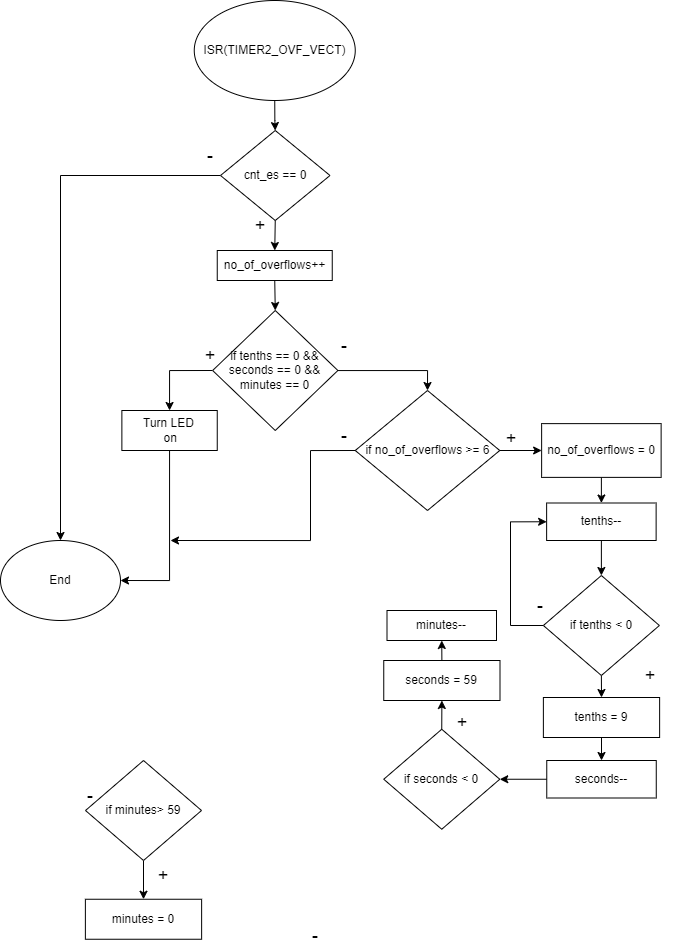

The diagram above was exported from draw.io. Its source (the exported page's mxGraphModel, read from the mxfile embedded in the PNG):
<mxGraphModel dx="824" dy="913" grid="1" gridSize="10" guides="1" tooltips="1" connect="1" arrows="1" fold="1" page="1" pageScale="1" pageWidth="827" pageHeight="1169" math="0" shadow="0">
  <root>
    <mxCell id="0" />
    <mxCell id="1" parent="0" />
    <mxCell id="FD_cE9U2zUKcalEn1_fh-1" value="" style="edgeStyle=orthogonalEdgeStyle;rounded=0;orthogonalLoop=1;jettySize=auto;html=1;" edge="1" parent="1" source="FD_cE9U2zUKcalEn1_fh-2" target="FD_cE9U2zUKcalEn1_fh-5">
      <mxGeometry relative="1" as="geometry" />
    </mxCell>
    <mxCell id="FD_cE9U2zUKcalEn1_fh-2" value="ISR(TIMER2_OVF_VECT)" style="ellipse;whiteSpace=wrap;html=1;" vertex="1" parent="1">
      <mxGeometry x="263.75" y="30" width="161" height="100" as="geometry" />
    </mxCell>
    <mxCell id="FD_cE9U2zUKcalEn1_fh-4" style="edgeStyle=orthogonalEdgeStyle;rounded=0;orthogonalLoop=1;jettySize=auto;html=1;exitX=0;exitY=0.5;exitDx=0;exitDy=0;" edge="1" parent="1" source="FD_cE9U2zUKcalEn1_fh-5" target="FD_cE9U2zUKcalEn1_fh-11">
      <mxGeometry relative="1" as="geometry" />
    </mxCell>
    <mxCell id="FD_cE9U2zUKcalEn1_fh-47" style="edgeStyle=orthogonalEdgeStyle;rounded=0;orthogonalLoop=1;jettySize=auto;html=1;exitX=0.5;exitY=1;exitDx=0;exitDy=0;entryX=0.5;entryY=0;entryDx=0;entryDy=0;" edge="1" parent="1" source="FD_cE9U2zUKcalEn1_fh-5" target="FD_cE9U2zUKcalEn1_fh-7">
      <mxGeometry relative="1" as="geometry" />
    </mxCell>
    <mxCell id="FD_cE9U2zUKcalEn1_fh-5" value="cnt_es == 0" style="rhombus;whiteSpace=wrap;html=1;" vertex="1" parent="1">
      <mxGeometry x="290" y="160" width="109.5" height="90" as="geometry" />
    </mxCell>
    <mxCell id="FD_cE9U2zUKcalEn1_fh-49" style="edgeStyle=orthogonalEdgeStyle;rounded=0;orthogonalLoop=1;jettySize=auto;html=1;exitX=0.5;exitY=1;exitDx=0;exitDy=0;entryX=0.5;entryY=0;entryDx=0;entryDy=0;" edge="1" parent="1" source="FD_cE9U2zUKcalEn1_fh-7" target="FD_cE9U2zUKcalEn1_fh-50">
      <mxGeometry relative="1" as="geometry">
        <mxPoint x="344.47058823529414" y="335" as="targetPoint" />
      </mxGeometry>
    </mxCell>
    <mxCell id="FD_cE9U2zUKcalEn1_fh-7" value="no_of_overflows++" style="whiteSpace=wrap;html=1;" vertex="1" parent="1">
      <mxGeometry x="286.75" y="280" width="115" height="30" as="geometry" />
    </mxCell>
    <mxCell id="FD_cE9U2zUKcalEn1_fh-60" style="edgeStyle=orthogonalEdgeStyle;rounded=0;orthogonalLoop=1;jettySize=auto;html=1;exitX=0;exitY=0.5;exitDx=0;exitDy=0;" edge="1" parent="1" source="FD_cE9U2zUKcalEn1_fh-10">
      <mxGeometry relative="1" as="geometry">
        <mxPoint x="240" y="570" as="targetPoint" />
        <Array as="points">
          <mxPoint x="380" y="480" />
          <mxPoint x="380" y="570" />
        </Array>
      </mxGeometry>
    </mxCell>
    <mxCell id="FD_cE9U2zUKcalEn1_fh-62" style="edgeStyle=orthogonalEdgeStyle;rounded=0;orthogonalLoop=1;jettySize=auto;html=1;exitX=1;exitY=0.5;exitDx=0;exitDy=0;entryX=0;entryY=0.5;entryDx=0;entryDy=0;" edge="1" parent="1" source="FD_cE9U2zUKcalEn1_fh-10" target="FD_cE9U2zUKcalEn1_fh-17">
      <mxGeometry relative="1" as="geometry">
        <mxPoint x="610.2352941176471" y="539.9877875025443" as="targetPoint" />
      </mxGeometry>
    </mxCell>
    <mxCell id="FD_cE9U2zUKcalEn1_fh-10" value="if no_of_overflows &amp;gt;= 6" style="rhombus;whiteSpace=wrap;html=1;" vertex="1" parent="1">
      <mxGeometry x="424.75" y="420" width="144.5" height="120" as="geometry" />
    </mxCell>
    <mxCell id="FD_cE9U2zUKcalEn1_fh-11" value="End" style="ellipse;whiteSpace=wrap;html=1;" vertex="1" parent="1">
      <mxGeometry x="70" y="570" width="120" height="80" as="geometry" />
    </mxCell>
    <mxCell id="FD_cE9U2zUKcalEn1_fh-12" value="&lt;font style=&quot;font-size: 18px;&quot;&gt;-&lt;/font&gt;" style="text;html=1;strokeColor=none;fillColor=none;align=center;verticalAlign=middle;whiteSpace=wrap;rounded=0;" vertex="1" parent="1">
      <mxGeometry x="250" y="170" width="60" height="30" as="geometry" />
    </mxCell>
    <mxCell id="FD_cE9U2zUKcalEn1_fh-13" value="&lt;font style=&quot;font-size: 18px;&quot;&gt;-&lt;/font&gt;" style="text;html=1;strokeColor=none;fillColor=none;align=center;verticalAlign=middle;whiteSpace=wrap;rounded=0;" vertex="1" parent="1">
      <mxGeometry x="384" y="450" width="60" height="30" as="geometry" />
    </mxCell>
    <mxCell id="FD_cE9U2zUKcalEn1_fh-14" value="&lt;font style=&quot;font-size: 18px;&quot;&gt;+&lt;/font&gt;" style="text;html=1;strokeColor=none;fillColor=none;align=center;verticalAlign=middle;whiteSpace=wrap;rounded=0;" vertex="1" parent="1">
      <mxGeometry x="300" y="240" width="60" height="30" as="geometry" />
    </mxCell>
    <mxCell id="FD_cE9U2zUKcalEn1_fh-15" value="&lt;font style=&quot;font-size: 18px;&quot;&gt;+&lt;/font&gt;" style="text;html=1;strokeColor=none;fillColor=none;align=center;verticalAlign=middle;whiteSpace=wrap;rounded=0;" vertex="1" parent="1">
      <mxGeometry x="551.13" y="453.13" width="60" height="30" as="geometry" />
    </mxCell>
    <mxCell id="FD_cE9U2zUKcalEn1_fh-63" style="edgeStyle=orthogonalEdgeStyle;rounded=0;orthogonalLoop=1;jettySize=auto;html=1;exitX=0.5;exitY=1;exitDx=0;exitDy=0;entryX=0.5;entryY=0;entryDx=0;entryDy=0;" edge="1" parent="1" source="FD_cE9U2zUKcalEn1_fh-17" target="FD_cE9U2zUKcalEn1_fh-19">
      <mxGeometry relative="1" as="geometry" />
    </mxCell>
    <mxCell id="FD_cE9U2zUKcalEn1_fh-17" value="no_of_overflows = 0" style="whiteSpace=wrap;html=1;" vertex="1" parent="1">
      <mxGeometry x="611.13" y="453.13" width="119.5" height="53.75" as="geometry" />
    </mxCell>
    <mxCell id="FD_cE9U2zUKcalEn1_fh-64" style="edgeStyle=orthogonalEdgeStyle;rounded=0;orthogonalLoop=1;jettySize=auto;html=1;exitX=0.5;exitY=1;exitDx=0;exitDy=0;entryX=0.5;entryY=0;entryDx=0;entryDy=0;" edge="1" parent="1" source="FD_cE9U2zUKcalEn1_fh-19" target="FD_cE9U2zUKcalEn1_fh-22">
      <mxGeometry relative="1" as="geometry" />
    </mxCell>
    <mxCell id="FD_cE9U2zUKcalEn1_fh-19" value="tenths--" style="whiteSpace=wrap;html=1;" vertex="1" parent="1">
      <mxGeometry x="616.13" y="532.5" width="109.5" height="37.5" as="geometry" />
    </mxCell>
    <mxCell id="FD_cE9U2zUKcalEn1_fh-65" style="edgeStyle=orthogonalEdgeStyle;rounded=0;orthogonalLoop=1;jettySize=auto;html=1;exitX=0.5;exitY=1;exitDx=0;exitDy=0;entryX=0.5;entryY=0;entryDx=0;entryDy=0;" edge="1" parent="1" source="FD_cE9U2zUKcalEn1_fh-22" target="FD_cE9U2zUKcalEn1_fh-25">
      <mxGeometry relative="1" as="geometry" />
    </mxCell>
    <mxCell id="FD_cE9U2zUKcalEn1_fh-67" style="edgeStyle=orthogonalEdgeStyle;rounded=0;orthogonalLoop=1;jettySize=auto;html=1;exitX=0;exitY=0.5;exitDx=0;exitDy=0;entryX=0;entryY=0.5;entryDx=0;entryDy=0;" edge="1" parent="1" source="FD_cE9U2zUKcalEn1_fh-22" target="FD_cE9U2zUKcalEn1_fh-19">
      <mxGeometry relative="1" as="geometry">
        <Array as="points">
          <mxPoint x="580" y="655" />
          <mxPoint x="580" y="551" />
        </Array>
      </mxGeometry>
    </mxCell>
    <mxCell id="FD_cE9U2zUKcalEn1_fh-22" value="if tenths &amp;lt; 0" style="rhombus;whiteSpace=wrap;html=1;rounded=0;" vertex="1" parent="1">
      <mxGeometry x="612.88" y="605" width="116" height="100" as="geometry" />
    </mxCell>
    <mxCell id="FD_cE9U2zUKcalEn1_fh-23" value="&lt;font style=&quot;font-size: 18px;&quot;&gt;-&lt;/font&gt;" style="text;html=1;strokeColor=none;fillColor=none;align=center;verticalAlign=middle;whiteSpace=wrap;rounded=0;" vertex="1" parent="1">
      <mxGeometry x="580" y="620" width="60" height="30" as="geometry" />
    </mxCell>
    <mxCell id="FD_cE9U2zUKcalEn1_fh-66" style="edgeStyle=orthogonalEdgeStyle;rounded=0;orthogonalLoop=1;jettySize=auto;html=1;exitX=0.5;exitY=1;exitDx=0;exitDy=0;entryX=0.5;entryY=0;entryDx=0;entryDy=0;" edge="1" parent="1" source="FD_cE9U2zUKcalEn1_fh-25" target="FD_cE9U2zUKcalEn1_fh-27">
      <mxGeometry relative="1" as="geometry" />
    </mxCell>
    <mxCell id="FD_cE9U2zUKcalEn1_fh-25" value="tenths = 9" style="whiteSpace=wrap;html=1;rounded=0;" vertex="1" parent="1">
      <mxGeometry x="612.88" y="727" width="116.25" height="40" as="geometry" />
    </mxCell>
    <mxCell id="FD_cE9U2zUKcalEn1_fh-68" style="edgeStyle=orthogonalEdgeStyle;rounded=0;orthogonalLoop=1;jettySize=auto;html=1;exitX=0;exitY=0.5;exitDx=0;exitDy=0;entryX=1;entryY=0.5;entryDx=0;entryDy=0;" edge="1" parent="1" source="FD_cE9U2zUKcalEn1_fh-27" target="FD_cE9U2zUKcalEn1_fh-30">
      <mxGeometry relative="1" as="geometry" />
    </mxCell>
    <mxCell id="FD_cE9U2zUKcalEn1_fh-27" value="seconds--" style="whiteSpace=wrap;html=1;" vertex="1" parent="1">
      <mxGeometry x="616.26" y="790" width="109.5" height="37.5" as="geometry" />
    </mxCell>
    <mxCell id="FD_cE9U2zUKcalEn1_fh-70" style="edgeStyle=orthogonalEdgeStyle;rounded=0;orthogonalLoop=1;jettySize=auto;html=1;exitX=0.5;exitY=0;exitDx=0;exitDy=0;entryX=0.5;entryY=1;entryDx=0;entryDy=0;" edge="1" parent="1" source="FD_cE9U2zUKcalEn1_fh-30" target="FD_cE9U2zUKcalEn1_fh-32">
      <mxGeometry relative="1" as="geometry" />
    </mxCell>
    <mxCell id="FD_cE9U2zUKcalEn1_fh-30" value="if seconds &amp;lt; 0" style="rhombus;whiteSpace=wrap;html=1;rounded=0;" vertex="1" parent="1">
      <mxGeometry x="453.25" y="758.75" width="116" height="100" as="geometry" />
    </mxCell>
    <mxCell id="FD_cE9U2zUKcalEn1_fh-71" style="edgeStyle=orthogonalEdgeStyle;rounded=0;orthogonalLoop=1;jettySize=auto;html=1;exitX=0.5;exitY=0;exitDx=0;exitDy=0;entryX=0.5;entryY=1;entryDx=0;entryDy=0;" edge="1" parent="1" source="FD_cE9U2zUKcalEn1_fh-32" target="FD_cE9U2zUKcalEn1_fh-34">
      <mxGeometry relative="1" as="geometry" />
    </mxCell>
    <mxCell id="FD_cE9U2zUKcalEn1_fh-32" value="seconds = 59" style="whiteSpace=wrap;html=1;rounded=0;" vertex="1" parent="1">
      <mxGeometry x="453.25" y="690" width="116.25" height="40" as="geometry" />
    </mxCell>
    <mxCell id="FD_cE9U2zUKcalEn1_fh-34" value="minutes--" style="whiteSpace=wrap;html=1;" vertex="1" parent="1">
      <mxGeometry x="456.5" y="640" width="109.5" height="30" as="geometry" />
    </mxCell>
    <mxCell id="FD_cE9U2zUKcalEn1_fh-35" style="edgeStyle=orthogonalEdgeStyle;rounded=0;orthogonalLoop=1;jettySize=auto;html=1;exitX=0.5;exitY=1;exitDx=0;exitDy=0;entryX=0.5;entryY=0;entryDx=0;entryDy=0;fontSize=18;" edge="1" parent="1" source="FD_cE9U2zUKcalEn1_fh-37" target="FD_cE9U2zUKcalEn1_fh-39">
      <mxGeometry relative="1" as="geometry" />
    </mxCell>
    <mxCell id="FD_cE9U2zUKcalEn1_fh-37" value="if minutes&amp;gt; 59" style="rhombus;whiteSpace=wrap;html=1;rounded=0;" vertex="1" parent="1">
      <mxGeometry x="155" y="790" width="116" height="100" as="geometry" />
    </mxCell>
    <mxCell id="FD_cE9U2zUKcalEn1_fh-39" value="minutes&amp;nbsp;= 0" style="whiteSpace=wrap;html=1;rounded=0;" vertex="1" parent="1">
      <mxGeometry x="154.88" y="928.75" width="116.25" height="40" as="geometry" />
    </mxCell>
    <mxCell id="FD_cE9U2zUKcalEn1_fh-40" value="&lt;font style=&quot;font-size: 18px;&quot;&gt;-&lt;/font&gt;" style="text;html=1;strokeColor=none;fillColor=none;align=center;verticalAlign=middle;whiteSpace=wrap;rounded=0;" vertex="1" parent="1">
      <mxGeometry x="354.75" y="950" width="60" height="30" as="geometry" />
    </mxCell>
    <mxCell id="FD_cE9U2zUKcalEn1_fh-41" value="&lt;font style=&quot;font-size: 18px;&quot;&gt;-&lt;/font&gt;" style="text;html=1;strokeColor=none;fillColor=none;align=center;verticalAlign=middle;whiteSpace=wrap;rounded=0;" vertex="1" parent="1">
      <mxGeometry x="130" y="810" width="60" height="30" as="geometry" />
    </mxCell>
    <mxCell id="FD_cE9U2zUKcalEn1_fh-42" value="&lt;font style=&quot;font-size: 18px;&quot;&gt;+&lt;/font&gt;" style="text;html=1;strokeColor=none;fillColor=none;align=center;verticalAlign=middle;whiteSpace=wrap;rounded=0;" vertex="1" parent="1">
      <mxGeometry x="690" y="690" width="60" height="30" as="geometry" />
    </mxCell>
    <mxCell id="FD_cE9U2zUKcalEn1_fh-43" value="&lt;font style=&quot;font-size: 18px;&quot;&gt;+&lt;/font&gt;" style="text;html=1;strokeColor=none;fillColor=none;align=center;verticalAlign=middle;whiteSpace=wrap;rounded=0;" vertex="1" parent="1">
      <mxGeometry x="500" y="737" width="64" height="30" as="geometry" />
    </mxCell>
    <mxCell id="FD_cE9U2zUKcalEn1_fh-44" value="&lt;font style=&quot;font-size: 18px;&quot;&gt;+&lt;/font&gt;" style="text;html=1;strokeColor=none;fillColor=none;align=center;verticalAlign=middle;whiteSpace=wrap;rounded=0;" vertex="1" parent="1">
      <mxGeometry x="202.5" y="890" width="60" height="30" as="geometry" />
    </mxCell>
    <mxCell id="FD_cE9U2zUKcalEn1_fh-54" style="edgeStyle=orthogonalEdgeStyle;rounded=0;orthogonalLoop=1;jettySize=auto;html=1;exitX=0;exitY=0.5;exitDx=0;exitDy=0;entryX=0.5;entryY=0;entryDx=0;entryDy=0;" edge="1" parent="1" source="FD_cE9U2zUKcalEn1_fh-50" target="FD_cE9U2zUKcalEn1_fh-53">
      <mxGeometry relative="1" as="geometry" />
    </mxCell>
    <mxCell id="FD_cE9U2zUKcalEn1_fh-58" style="edgeStyle=orthogonalEdgeStyle;rounded=0;orthogonalLoop=1;jettySize=auto;html=1;entryX=0.5;entryY=0;entryDx=0;entryDy=0;" edge="1" parent="1" source="FD_cE9U2zUKcalEn1_fh-50" target="FD_cE9U2zUKcalEn1_fh-10">
      <mxGeometry relative="1" as="geometry" />
    </mxCell>
    <mxCell id="FD_cE9U2zUKcalEn1_fh-50" value="if tenths == 0 &amp;amp;&amp;amp; seconds == 0 &amp;amp;&amp;amp; minutes == 0" style="rhombus;whiteSpace=wrap;html=1;" vertex="1" parent="1">
      <mxGeometry x="282.13" y="340" width="125.25" height="120" as="geometry" />
    </mxCell>
    <mxCell id="FD_cE9U2zUKcalEn1_fh-55" style="edgeStyle=orthogonalEdgeStyle;rounded=0;orthogonalLoop=1;jettySize=auto;html=1;exitX=0.5;exitY=1;exitDx=0;exitDy=0;entryX=1;entryY=0.5;entryDx=0;entryDy=0;" edge="1" parent="1" source="FD_cE9U2zUKcalEn1_fh-53" target="FD_cE9U2zUKcalEn1_fh-11">
      <mxGeometry relative="1" as="geometry" />
    </mxCell>
    <mxCell id="FD_cE9U2zUKcalEn1_fh-53" value="Turn LED&lt;br&gt;&amp;nbsp;on" style="rounded=0;whiteSpace=wrap;html=1;" vertex="1" parent="1">
      <mxGeometry x="191.37" y="440" width="95.38" height="40" as="geometry" />
    </mxCell>
    <mxCell id="FD_cE9U2zUKcalEn1_fh-56" value="&lt;font style=&quot;font-size: 18px;&quot;&gt;+&lt;/font&gt;" style="text;html=1;strokeColor=none;fillColor=none;align=center;verticalAlign=middle;whiteSpace=wrap;rounded=0;" vertex="1" parent="1">
      <mxGeometry x="250" y="370" width="60" height="30" as="geometry" />
    </mxCell>
    <mxCell id="FD_cE9U2zUKcalEn1_fh-57" value="&lt;font style=&quot;font-size: 18px;&quot;&gt;-&lt;/font&gt;" style="text;html=1;strokeColor=none;fillColor=none;align=center;verticalAlign=middle;whiteSpace=wrap;rounded=0;" vertex="1" parent="1">
      <mxGeometry x="384" y="360" width="60" height="30" as="geometry" />
    </mxCell>
  </root>
</mxGraphModel>